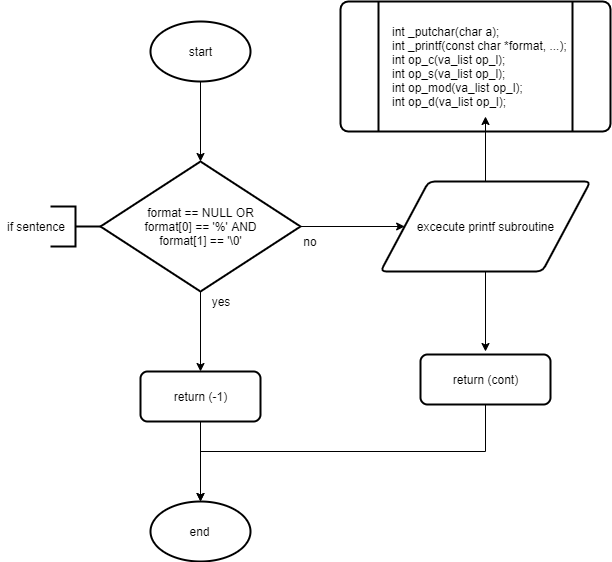

The diagram above was exported from draw.io. Its source (the exported page's mxGraphModel, read from the mxfile embedded in the PNG):
<mxGraphModel dx="854" dy="436" grid="1" gridSize="10" guides="1" tooltips="1" connect="1" arrows="1" fold="1" page="1" pageScale="1" pageWidth="827" pageHeight="1169" math="0" shadow="0">
  <root>
    <mxCell id="0" />
    <mxCell id="1" parent="0" />
    <mxCell id="5tZqljkc8R2Yc_GuAHOu-1" value="" style="group" vertex="1" connectable="0" parent="1">
      <mxGeometry x="120" y="50" width="610" height="560" as="geometry" />
    </mxCell>
    <mxCell id="CkLu3-rDkKPncnHOcTeS-4" value="" style="edgeStyle=orthogonalEdgeStyle;rounded=0;orthogonalLoop=1;jettySize=auto;html=1;" parent="5tZqljkc8R2Yc_GuAHOu-1" source="CkLu3-rDkKPncnHOcTeS-1" edge="1">
      <mxGeometry relative="1" as="geometry">
        <mxPoint x="200" y="160" as="targetPoint" />
      </mxGeometry>
    </mxCell>
    <mxCell id="CkLu3-rDkKPncnHOcTeS-1" value="start" style="strokeWidth=2;html=1;shape=mxgraph.flowchart.start_1;whiteSpace=wrap;" parent="5tZqljkc8R2Yc_GuAHOu-1" vertex="1">
      <mxGeometry x="150" y="20" width="100" height="60" as="geometry" />
    </mxCell>
    <mxCell id="CkLu3-rDkKPncnHOcTeS-7" value="" style="edgeStyle=orthogonalEdgeStyle;rounded=0;orthogonalLoop=1;jettySize=auto;html=1;" parent="5tZqljkc8R2Yc_GuAHOu-1" source="CkLu3-rDkKPncnHOcTeS-2" edge="1">
      <mxGeometry relative="1" as="geometry">
        <mxPoint x="200" y="370" as="targetPoint" />
      </mxGeometry>
    </mxCell>
    <mxCell id="CkLu3-rDkKPncnHOcTeS-2" value="format == NULL OR&lt;br&gt;format[0] == '%' AND&lt;br&gt;format[1] == '\0'" style="strokeWidth=2;html=1;shape=mxgraph.flowchart.decision;whiteSpace=wrap;" parent="5tZqljkc8R2Yc_GuAHOu-1" vertex="1">
      <mxGeometry x="100" y="160" width="200" height="130" as="geometry" />
    </mxCell>
    <mxCell id="CkLu3-rDkKPncnHOcTeS-10" value="" style="edgeStyle=orthogonalEdgeStyle;rounded=0;orthogonalLoop=1;jettySize=auto;html=1;" parent="5tZqljkc8R2Yc_GuAHOu-1" source="CkLu3-rDkKPncnHOcTeS-5" edge="1">
      <mxGeometry relative="1" as="geometry">
        <mxPoint x="200" y="500" as="targetPoint" />
      </mxGeometry>
    </mxCell>
    <mxCell id="CkLu3-rDkKPncnHOcTeS-5" value="return (-1)" style="rounded=1;whiteSpace=wrap;html=1;absoluteArcSize=1;arcSize=14;strokeWidth=2;" parent="5tZqljkc8R2Yc_GuAHOu-1" vertex="1">
      <mxGeometry x="140" y="370" width="120" height="50" as="geometry" />
    </mxCell>
    <mxCell id="CkLu3-rDkKPncnHOcTeS-8" value="end" style="strokeWidth=2;html=1;shape=mxgraph.flowchart.start_1;whiteSpace=wrap;" parent="5tZqljkc8R2Yc_GuAHOu-1" vertex="1">
      <mxGeometry x="150" y="500" width="100" height="60" as="geometry" />
    </mxCell>
    <mxCell id="CkLu3-rDkKPncnHOcTeS-11" value="yes" style="text;html=1;strokeColor=none;fillColor=none;align=center;verticalAlign=middle;whiteSpace=wrap;rounded=0;" parent="5tZqljkc8R2Yc_GuAHOu-1" vertex="1">
      <mxGeometry x="200" y="290" width="40" height="20" as="geometry" />
    </mxCell>
    <mxCell id="CkLu3-rDkKPncnHOcTeS-22" value="" style="edgeStyle=orthogonalEdgeStyle;rounded=0;orthogonalLoop=1;jettySize=auto;html=1;" parent="5tZqljkc8R2Yc_GuAHOu-1" source="CkLu3-rDkKPncnHOcTeS-13" edge="1">
      <mxGeometry relative="1" as="geometry">
        <mxPoint x="485" y="350" as="targetPoint" />
      </mxGeometry>
    </mxCell>
    <mxCell id="CkLu3-rDkKPncnHOcTeS-13" value="excecute printf subroutine" style="shape=parallelogram;html=1;strokeWidth=2;perimeter=parallelogramPerimeter;whiteSpace=wrap;rounded=1;arcSize=12;size=0.23;" parent="5tZqljkc8R2Yc_GuAHOu-1" vertex="1">
      <mxGeometry x="380" y="180" width="210" height="90" as="geometry" />
    </mxCell>
    <mxCell id="CkLu3-rDkKPncnHOcTeS-14" value="" style="edgeStyle=orthogonalEdgeStyle;rounded=0;orthogonalLoop=1;jettySize=auto;html=1;" parent="5tZqljkc8R2Yc_GuAHOu-1" source="CkLu3-rDkKPncnHOcTeS-2" target="CkLu3-rDkKPncnHOcTeS-13" edge="1">
      <mxGeometry relative="1" as="geometry" />
    </mxCell>
    <mxCell id="CkLu3-rDkKPncnHOcTeS-15" value="no" style="text;html=1;strokeColor=none;fillColor=none;align=center;verticalAlign=middle;whiteSpace=wrap;rounded=0;" parent="5tZqljkc8R2Yc_GuAHOu-1" vertex="1">
      <mxGeometry x="290" y="230" width="40" height="20" as="geometry" />
    </mxCell>
    <mxCell id="CkLu3-rDkKPncnHOcTeS-16" value="" style="strokeWidth=2;html=1;shape=mxgraph.flowchart.annotation_2;align=left;labelPosition=right;pointerEvents=1;rotation=180;" parent="5tZqljkc8R2Yc_GuAHOu-1" vertex="1">
      <mxGeometry x="50" y="205" width="50" height="40" as="geometry" />
    </mxCell>
    <mxCell id="CkLu3-rDkKPncnHOcTeS-17" value="if sentence" style="text;html=1;strokeColor=none;fillColor=none;align=center;verticalAlign=middle;whiteSpace=wrap;rounded=0;" parent="5tZqljkc8R2Yc_GuAHOu-1" vertex="1">
      <mxGeometry y="215" width="70" height="20" as="geometry" />
    </mxCell>
    <mxCell id="CkLu3-rDkKPncnHOcTeS-24" value="" style="edgeStyle=orthogonalEdgeStyle;rounded=0;orthogonalLoop=1;jettySize=auto;html=1;entryX=0.5;entryY=0;entryDx=0;entryDy=0;entryPerimeter=0;" parent="5tZqljkc8R2Yc_GuAHOu-1" source="CkLu3-rDkKPncnHOcTeS-18" target="CkLu3-rDkKPncnHOcTeS-8" edge="1">
      <mxGeometry relative="1" as="geometry">
        <mxPoint x="200" y="470" as="targetPoint" />
        <Array as="points">
          <mxPoint x="485" y="450" />
          <mxPoint x="200" y="450" />
        </Array>
      </mxGeometry>
    </mxCell>
    <mxCell id="CkLu3-rDkKPncnHOcTeS-18" value="return (cont)" style="rounded=1;whiteSpace=wrap;html=1;absoluteArcSize=1;arcSize=14;strokeWidth=2;" parent="5tZqljkc8R2Yc_GuAHOu-1" vertex="1">
      <mxGeometry x="420" y="353" width="130" height="50" as="geometry" />
    </mxCell>
    <mxCell id="CkLu3-rDkKPncnHOcTeS-25" value="" style="verticalLabelPosition=bottom;verticalAlign=top;html=1;strokeWidth=2;shape=process;whiteSpace=wrap;rounded=1;size=0.14;arcSize=6;" parent="5tZqljkc8R2Yc_GuAHOu-1" vertex="1">
      <mxGeometry x="340" width="270" height="130" as="geometry" />
    </mxCell>
    <mxCell id="CkLu3-rDkKPncnHOcTeS-29" value="&lt;div&gt;int _putchar(char a);&lt;/div&gt;&lt;div&gt;int _printf(const char *format, ...);&lt;/div&gt;&lt;div&gt;int op_c(va_list op_l);&lt;/div&gt;&lt;div&gt;int op_s(va_list op_l);&lt;/div&gt;&lt;div&gt;int op_mod(va_list op_l);&lt;/div&gt;&lt;div&gt;int op_d(va_list op_l);&lt;/div&gt;" style="text;html=1;strokeColor=none;fillColor=none;align=left;verticalAlign=middle;whiteSpace=wrap;rounded=0;" parent="5tZqljkc8R2Yc_GuAHOu-1" vertex="1">
      <mxGeometry x="390" y="15" width="190" height="100" as="geometry" />
    </mxCell>
    <mxCell id="CkLu3-rDkKPncnHOcTeS-30" value="" style="edgeStyle=orthogonalEdgeStyle;rounded=0;orthogonalLoop=1;jettySize=auto;html=1;" parent="5tZqljkc8R2Yc_GuAHOu-1" source="CkLu3-rDkKPncnHOcTeS-13" target="CkLu3-rDkKPncnHOcTeS-29" edge="1">
      <mxGeometry relative="1" as="geometry" />
    </mxCell>
  </root>
</mxGraphModel>